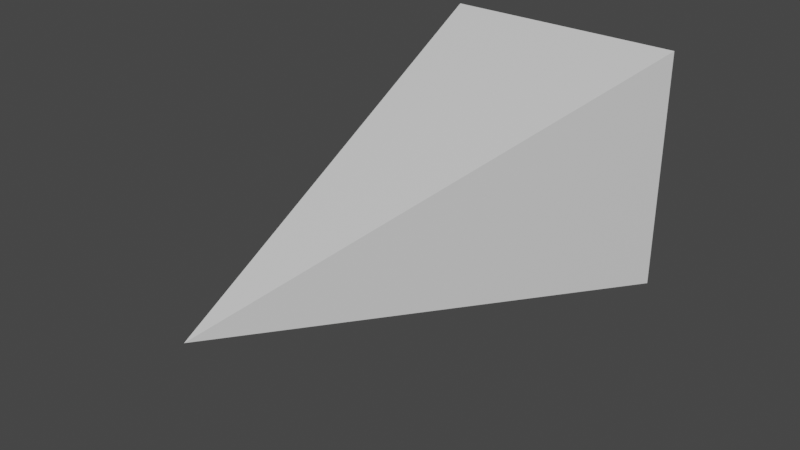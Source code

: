 # Source: Boid.blend  (saved by Blender 2.93.21; exported with 4.5.12 LTS)
import bpy
from mathutils import Matrix  # noqa: F401  (used for matrix-valued properties, if any)

bpy.ops.wm.read_factory_settings(use_empty=True)
scene = bpy.context.scene
scene.name = 'Scene'

# ---- collections
col_collection = bpy.data.collections.new('Collection'); scene.collection.children.link(col_collection)

# ---- materials (node trees are filled in below, after node groups)
mat_material = bpy.data.materials.new('Material')
mat_material.alpha_threshold = 0.0
mat_material.use_transparent_shadow = False
mat_material.line_color = (0.0, 0.0, 0.0, 1.0)

# ---- material node trees
mat_material.use_nodes = True; mat_material.node_tree.nodes.clear()
_N = mat_material.node_tree.nodes; _L = mat_material.node_tree.links
n0 = _N.new('ShaderNodeOutputMaterial'); n0.name = 'Material Output'; n0.location = (300, 300)
n1 = _N.new('ShaderNodeBsdfPrincipled'); n1.name = 'Principled BSDF'; n1.location = (10, 300)
n1.distribution = 'GGX'
n1.subsurface_method = 'BURLEY'
n1.inputs[2].default_value = 0.4
n1.inputs[3].default_value = 1.45
n1.inputs[27].default_value = (0.0, 0.0, 0.0, 1.0)
n1.inputs[28].default_value = 1.0
_L.new(n1.outputs[0], n0.inputs[0])
n0.is_active_output = True

# ---- world
world_world = bpy.data.worlds.new('World'); scene.world = world_world
world_world.use_nodes = True; world_world.node_tree.nodes.clear()
_N = world_world.node_tree.nodes; _L = world_world.node_tree.links
n0 = _N.new('ShaderNodeOutputWorld'); n0.name = 'World Output'; n0.location = (300, 300)
n1 = _N.new('ShaderNodeBackground'); n1.name = 'Background'; n1.location = (10, 300)
n1.inputs[0].default_value = (0.05088, 0.05088, 0.05088, 1.0)
_L.new(n1.outputs[0], n0.inputs[0])
n0.is_active_output = True
world_world.color = (0.05088, 0.05088, 0.05088)
world_world.use_sun_shadow = False
world_world.sun_shadow_jitter_overblur = 0.0

# ---- meshes
me_cube = bpy.data.meshes.new('Cube')
me_cube.from_pydata([(0.6, 1.2, 0.6), (0.6, 1.2, -0.6), (0.0, -1.2, 0.0), (-0.6, 1.2, 0.6), (-0.6, 1.2, -0.6)], [], [(0, 3, 2), (2, 3, 4), (4, 1, 2), (1, 0, 2), (4, 3, 0, 1)])
_uv = me_cube.uv_layers.new(name='UVMap')
_uv.uv.foreach_set('vector', [0.625, 0.5, 0.875, 0.5, 0.625, 0.75, 0.625, 0.0, 0.625, 0.25, 0.375, 0.25, 0.125, 0.5, 0.375, 0.5, 0.125, 0.75, 0.375, 0.5, 0.625, 0.5, 0.375, 0.75, 0.375, 0.25, 0.625, 0.25, 0.625, 0.5, 0.375, 0.5])
me_cube.materials.append(mat_material)
me_cube.use_remesh_preserve_volume = False
me_cube.use_remesh_preserve_attributes = False
me_cube.use_mirror_vertex_groups = False
me_cube.update()

# ---- objects
ob_cube = bpy.data.objects.new('Cube', me_cube)

# ---- transforms, parenting, visibility, modifiers, constraints
ob_cube.location = (0.0, 0.0, 0.0)
ob_cube.lock_rotations_4d = False
ob_cube.empty_display_type = 'ARROWS'
ob_cube.lineart.crease_threshold = 0.0

# ---- collection membership
col_collection.objects.link(ob_cube)

# ---- scene / render settings (as saved in the file)
scene.frame_start = 1; scene.frame_end = 250; scene.frame_set(1)
scene.render.engine = 'BLENDER_EEVEE_NEXT'
scene.cycles.use_denoising = False
scene.cycles.samples = 128
scene.cycles.sampling_pattern = 'TABULATED_SOBOL'
scene.cycles.use_adaptive_sampling = False
scene.cycles.use_light_tree = False
scene.view_settings.view_transform = 'Filmic'
bpy.context.view_layer.update()

# ---- added for rendering (the .blend has no active camera and no usable light): camera, sun
cam_auto = bpy.data.cameras.new('AutoCamera')
cam_auto.lens = 50.0
cam_auto.sensor_width = 36.0
cam_auto.clip_end = 1000.0
ob_auto_camera = bpy.data.objects.new('AutoCamera', cam_auto)
scene.collection.objects.link(ob_auto_camera)
ob_auto_camera.location = (2.71959, -3.26351, 2.17568)
ob_auto_camera.rotation_euler = (1.09748, -7.21219e-08, 0.694738)
scene.camera = ob_auto_camera
light_auto_sun = bpy.data.lights.new('AutoSun', 'SUN')
light_auto_sun.energy = 3.0
light_auto_sun.angle = 0.0523599
ob_auto_sun = bpy.data.objects.new('AutoSun', light_auto_sun)
scene.collection.objects.link(ob_auto_sun)
ob_auto_sun.rotation_euler = (0.872665, 0.174533, 0.523599)
bpy.context.view_layer.update()
